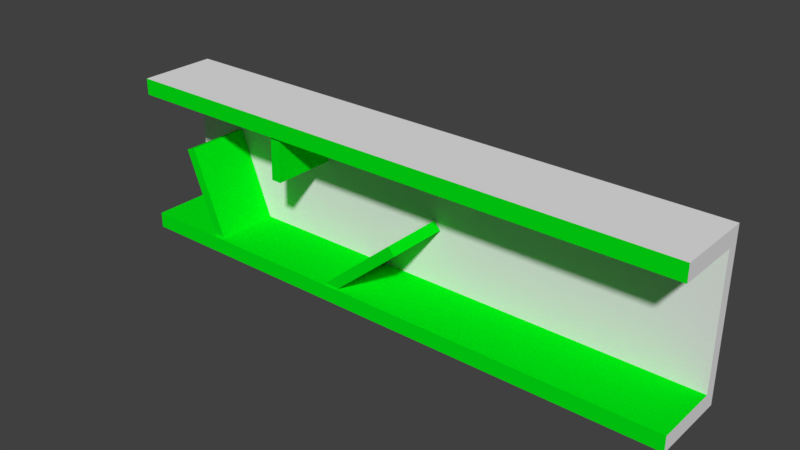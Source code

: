 # Source: corridor.blend  (saved by Blender 2.79.0; exported with 4.5.12 LTS)
import bpy
from mathutils import Matrix  # noqa: F401  (used for matrix-valued properties, if any)

bpy.ops.wm.read_factory_settings(use_empty=True)
scene = bpy.context.scene
scene.name = 'Scene'

# ---- collections
col_collection_1 = bpy.data.collections.new('Collection 1'); scene.collection.children.link(col_collection_1)

# ---- materials (node trees are filled in below, after node groups)
mat_corridor = bpy.data.materials.new('corridor')
mat_corridor.alpha_threshold = 0.0
mat_corridor.use_transparent_shadow = False
mat_corridor.roughness = 0.5
mat_corridor.line_color = (0.0, 0.0, 0.0, 1.0)
mat_corridor_2 = bpy.data.materials.new('corridor_2')
mat_corridor_2.alpha_threshold = 0.0
mat_corridor_2.use_transparent_shadow = False
mat_corridor_2.diffuse_color = (0.0, 0.8, 0.006974, 1.0)
mat_corridor_2.roughness = 0.5

# ---- material node trees

# ---- world
world_world = bpy.data.worlds.new('World'); scene.world = world_world
world_world.color = (0.05088, 0.05088, 0.05088)
world_world.use_sun_shadow = False
world_world.sun_shadow_jitter_overblur = 0.0
world_world.cycles.sampling_method = 'MANUAL'

# ---- meshes
me_cube = bpy.data.meshes.new('Cube')
me_cube.from_pydata([(40.04, 2.041, -4.499), (40.04, -2.572, -4.499), (-9.537e-07, -2.572, -4.499), (9.537e-07, 2.041, -4.499), (40.04, 2.041, 4.499), (40.04, -2.572, 4.499), (-2.861e-06, -2.572, 4.499), (-9.537e-07, 2.041, 4.499), (40.04, 2.041, 5.647), (40.04, -2.572, 5.647), (-9.537e-07, 2.041, 5.647), (-2.861e-06, -2.572, 5.647), (40.04, 2.041, -5.601), (40.04, -2.572, -5.601), (9.537e-07, 2.041, -5.601), (-9.537e-07, -2.572, -5.601), (40.04, 2.832, -4.499), (9.537e-07, 2.832, -4.499), (40.04, 2.832, 5.647), (-9.537e-07, 2.832, 5.647), (40.04, 2.832, 4.499), (-9.537e-07, 2.832, 4.499), (40.04, 2.832, -5.601), (9.537e-07, 2.832, -5.601), (40.04, 2.041, 4.768e-07), (40.04, 2.832, 4.768e-07), (0.0, 2.832, 4.768e-07), (0.0, 2.041, 0.0), (21.75, 1.938, -0.5101), (21.75, -2.469, -0.5101), (16.06, -2.469, -5.322), (16.06, 1.938, -5.322), (21.28, 1.938, 0.03816), (21.28, -2.469, 0.03816), (15.6, 1.938, -4.774), (15.6, -2.469, -4.774), (12.4, 2.017, 5.576), (12.4, -2.39, 5.576), (12.29, -2.39, 1.452), (12.29, 2.017, 1.452), (11.68, 2.017, 5.582), (11.68, -2.39, 5.582), (11.57, 2.017, 1.458), (11.57, -2.39, 1.458), (4.073, 2.017, 1.572), (4.073, -2.39, 1.572), (6.509, -2.39, -4.699), (6.509, 2.017, -4.699), (3.404, 2.017, 1.31), (3.404, -2.39, 1.31), (5.84, 2.017, -4.961), (5.84, -2.39, -4.961)], [], [(1, 13, 12, 0), (6, 11, 10, 7), (12, 22, 16, 0), (5, 9, 11, 6), (8, 10, 11, 9), (21, 19, 18, 20), (4, 8, 9, 5), (12, 13, 15, 14), (3, 14, 15, 2), (2, 15, 13, 1), (8, 18, 19, 10), (3, 2, 1, 0), (4, 5, 6, 7), (16, 22, 23, 17), (26, 21, 20, 25), (4, 20, 18, 8), (3, 17, 23, 14), (10, 19, 21, 7), (25, 20, 4, 24), (14, 23, 22, 12), (27, 26, 17, 3), (3, 0, 24, 27), (7, 27, 24, 4), (7, 21, 26, 27), (16, 25, 24, 0), (17, 26, 25, 16), (31, 28, 29, 30), (34, 35, 33, 32), (31, 30, 35, 34), (28, 31, 34, 32), (30, 29, 33, 35), (29, 28, 32, 33), (39, 36, 37, 38), (42, 43, 41, 40), (39, 38, 43, 42), (36, 39, 42, 40), (38, 37, 41, 43), (37, 36, 40, 41), (47, 44, 45, 46), (50, 51, 49, 48), (47, 46, 51, 50), (44, 47, 50, 48), (46, 45, 49, 51), (45, 44, 48, 49)])
me_cube.polygons.foreach_set('material_index', [0, 0, 0, 1, 0, 0, 0, 0, 0, 1, 0, 1, 1, 0, 0, 0, 0, 0, 0, 0, 0, 0, 0, 0, 0, 0, 1, 1, 1, 1, 1, 1, 1, 1, 1, 1, 1, 1, 1, 1, 1, 1, 1, 1])
me_cube.materials.append(mat_corridor)
me_cube.materials.append(mat_corridor_2)
me_cube.use_remesh_preserve_volume = False
me_cube.use_remesh_preserve_attributes = False
me_cube.use_mirror_vertex_groups = False
me_cube.update()

# ---- objects
ob_corridor = bpy.data.objects.new('corridor', me_cube)

# ---- transforms, parenting, visibility, modifiers, constraints
ob_corridor.location = (0.0, 0.0, 0.0)
ob_corridor.lock_rotations_4d = False
ob_corridor.empty_display_type = 'ARROWS'
ob_corridor.lineart.crease_threshold = 0.0

# ---- collection membership
col_collection_1.objects.link(ob_corridor)

# ---- scene / render settings (as saved in the file)
scene.frame_start = 1; scene.frame_end = 250; scene.frame_set(1)
scene.render.engine = 'BLENDER_EEVEE_NEXT'
scene.render.resolution_percentage = 50
scene.render.dither_intensity = 0.0
scene.cycles.use_denoising = False
scene.cycles.samples = 128
scene.cycles.sampling_pattern = 'TABULATED_SOBOL'
scene.cycles.use_adaptive_sampling = False
scene.cycles.use_light_tree = False
scene.cycles.blur_glossy = 0.0
scene.cycles.sample_clamp_indirect = 0.0
scene.view_settings.view_transform = 'Standard'
bpy.context.view_layer.update()

# ---- added for rendering (the .blend has no active camera and no usable light): camera, sun
cam_auto = bpy.data.cameras.new('AutoCamera')
cam_auto.lens = 50.0
cam_auto.sensor_width = 36.0
cam_auto.clip_end = 1000.0
ob_auto_camera = bpy.data.objects.new('AutoCamera', cam_auto)
scene.collection.objects.link(ob_auto_camera)
ob_auto_camera.location = (58.8248, -46.4347, 31.0663)
ob_auto_camera.rotation_euler = (1.09748, -7.21219e-08, 0.694738)
scene.camera = ob_auto_camera
light_auto_sun = bpy.data.lights.new('AutoSun', 'SUN')
light_auto_sun.energy = 3.0
light_auto_sun.angle = 0.0523599
ob_auto_sun = bpy.data.objects.new('AutoSun', light_auto_sun)
scene.collection.objects.link(ob_auto_sun)
ob_auto_sun.rotation_euler = (0.872665, 0.174533, 0.523599)
bpy.context.view_layer.update()
